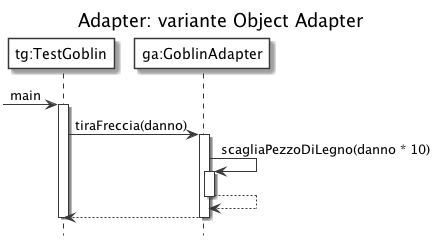

The diagram above was rendered by PlantUML. Its source (embedded in the PNG):
@startuml
' START STYLE
skinparam {
	monochrome true
	'shadowing false
}
skinparam sequence {
	participantBackgroundColor white
}
hide footbox
' END STYLE

title Adapter: variante Object Adapter

' Aggiungo delle etichette
participant "tg:TestGoblin" as tg
participant "ga:GoblinAdapter" as ga

-> tg: main
activate tg

tg -> ga: tiraFreccia(danno)
activate ga

ga -> ga: scagliaPezzoDiLegno(danno * 10)
activate ga

ga --> ga
deactivate ga

ga --> tg
deactivate ga

deactivate tg

@enduml